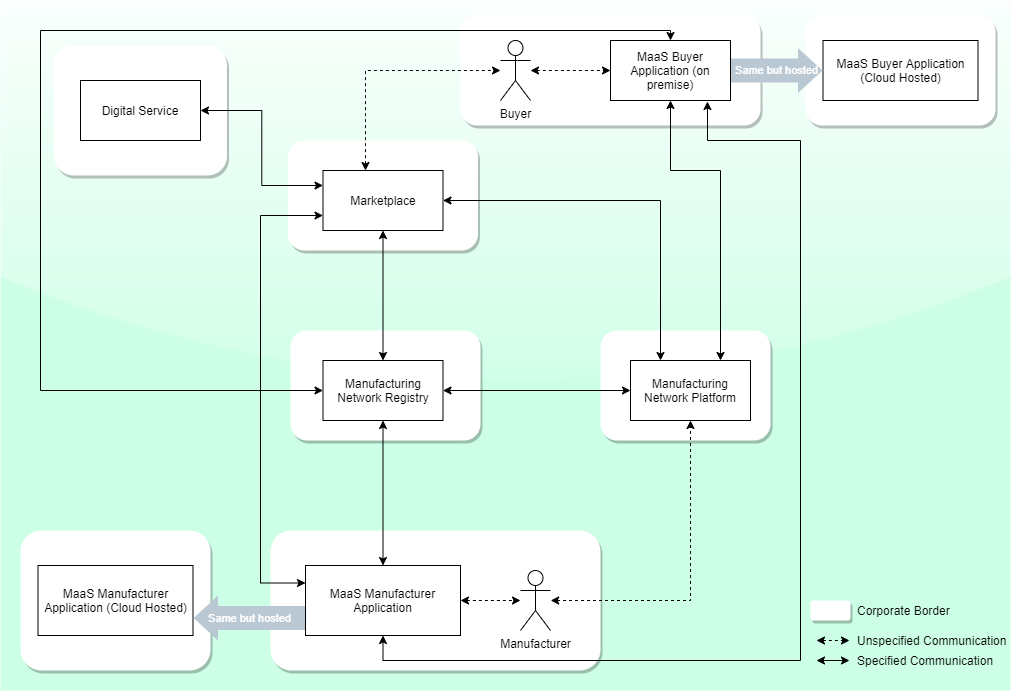

The diagram above was exported from draw.io. Its source (the exported page's mxGraphModel, read from the mxfile embedded in the PNG):
<mxGraphModel dx="2235" dy="808" grid="1" gridSize="10" guides="1" tooltips="1" connect="1" arrows="1" fold="1" page="1" pageScale="1" pageWidth="827" pageHeight="1169" math="0" shadow="0">
  <root>
    <mxCell id="0" />
    <mxCell id="1" parent="0" />
    <mxCell id="2" value="" style="rounded=0;whiteSpace=wrap;html=1;fontColor=#ffffff;glass=1;fillColor=#CCFFE6;strokeColor=none;" vertex="1" parent="1">
      <mxGeometry x="-170" y="70" width="1010" height="690" as="geometry" />
    </mxCell>
    <mxCell id="3" value="" style="rounded=1;whiteSpace=wrap;html=1;dashed=1;dashPattern=1 4;strokeWidth=2;shadow=1;strokeColor=none;" vertex="1" parent="1">
      <mxGeometry x="-150" y="600" width="190" height="140" as="geometry" />
    </mxCell>
    <mxCell id="4" value="" style="rounded=1;whiteSpace=wrap;html=1;dashed=1;dashPattern=1 1;strokeWidth=2;fontColor=#ffffff;fillColor=#FFFFFF;glass=0;sketch=0;shadow=1;strokeColor=none;" vertex="1" parent="1">
      <mxGeometry x="-116.5" y="115" width="173" height="130" as="geometry" />
    </mxCell>
    <mxCell id="5" value="" style="rounded=1;whiteSpace=wrap;html=1;dashed=1;dashPattern=1 4;strokeWidth=2;shadow=1;strokeColor=none;" vertex="1" parent="1">
      <mxGeometry x="100" y="600" width="330" height="140" as="geometry" />
    </mxCell>
    <mxCell id="6" value="" style="rounded=1;whiteSpace=wrap;html=1;dashed=1;dashPattern=1 4;strokeWidth=2;shadow=1;strokeColor=none;" vertex="1" parent="1">
      <mxGeometry x="120" y="400" width="190" height="110" as="geometry" />
    </mxCell>
    <mxCell id="7" value="" style="rounded=1;whiteSpace=wrap;html=1;dashed=1;dashPattern=1 4;strokeWidth=2;shadow=1;strokeColor=none;" vertex="1" parent="1">
      <mxGeometry x="430" y="400" width="170" height="110" as="geometry" />
    </mxCell>
    <mxCell id="8" value="" style="rounded=1;whiteSpace=wrap;html=1;dashed=1;dashPattern=1 4;strokeWidth=2;shadow=1;strokeColor=none;" vertex="1" parent="1">
      <mxGeometry x="290" y="85" width="300" height="110" as="geometry" />
    </mxCell>
    <mxCell id="9" value="" style="rounded=1;whiteSpace=wrap;html=1;dashed=1;dashPattern=1 4;strokeWidth=2;shadow=1;strokeColor=none;" vertex="1" parent="1">
      <mxGeometry x="117.5" y="210" width="190" height="110" as="geometry" />
    </mxCell>
    <mxCell id="10" style="edgeStyle=orthogonalEdgeStyle;rounded=0;orthogonalLoop=1;jettySize=auto;html=1;dashed=1;startArrow=classic;startFill=1;" edge="1" source="11" target="21" parent="1">
      <mxGeometry relative="1" as="geometry">
        <Array as="points">
          <mxPoint x="195" y="140" />
        </Array>
      </mxGeometry>
    </mxCell>
    <mxCell id="11" value="Marketplace" style="rounded=0;whiteSpace=wrap;html=1;" vertex="1" parent="1">
      <mxGeometry x="152.5" y="240" width="120" height="60" as="geometry" />
    </mxCell>
    <mxCell id="12" value="Manufacturing Network Registry" style="rounded=0;whiteSpace=wrap;html=1;" vertex="1" parent="1">
      <mxGeometry x="152.5" y="430" width="120" height="60" as="geometry" />
    </mxCell>
    <mxCell id="13" value="" style="edgeStyle=orthogonalEdgeStyle;rounded=0;orthogonalLoop=1;jettySize=auto;html=1;entryX=0.5;entryY=0;entryDx=0;entryDy=0;startArrow=classic;startFill=1;" edge="1" source="11" target="12" parent="1">
      <mxGeometry relative="1" as="geometry" />
    </mxCell>
    <mxCell id="14" value="Manufacturing Network Platform" style="rounded=0;whiteSpace=wrap;html=1;" vertex="1" parent="1">
      <mxGeometry x="460" y="430" width="120" height="60" as="geometry" />
    </mxCell>
    <mxCell id="15" value="" style="edgeStyle=orthogonalEdgeStyle;rounded=0;orthogonalLoop=1;jettySize=auto;html=1;entryX=0.25;entryY=0;entryDx=0;entryDy=0;startArrow=classic;startFill=1;exitX=1;exitY=0.5;exitDx=0;exitDy=0;" edge="1" source="11" target="14" parent="1">
      <mxGeometry x="-0.262" y="-10" relative="1" as="geometry">
        <mxPoint x="205" y="310" as="sourcePoint" />
        <mxPoint x="545" y="400" as="targetPoint" />
        <mxPoint as="offset" />
      </mxGeometry>
    </mxCell>
    <mxCell id="16" value="Manufacturer" style="shape=umlActor;verticalLabelPosition=bottom;verticalAlign=top;html=1;outlineConnect=0;" vertex="1" parent="1">
      <mxGeometry x="350" y="640" width="30" height="60" as="geometry" />
    </mxCell>
    <mxCell id="17" style="edgeStyle=orthogonalEdgeStyle;rounded=0;orthogonalLoop=1;jettySize=auto;html=1;entryX=0.5;entryY=1;entryDx=0;entryDy=0;startArrow=classic;startFill=1;dashed=1;exitX=0.849;exitY=0.5;exitDx=0;exitDy=0;exitPerimeter=0;" edge="1" source="5" target="14" parent="1">
      <mxGeometry relative="1" as="geometry">
        <mxPoint x="330" y="680" as="sourcePoint" />
        <mxPoint x="545" y="570" as="targetPoint" />
        <Array as="points">
          <mxPoint x="520" y="670" />
        </Array>
      </mxGeometry>
    </mxCell>
    <mxCell id="18" style="edgeStyle=orthogonalEdgeStyle;rounded=0;orthogonalLoop=1;jettySize=auto;html=1;startArrow=classic;startFill=1;exitX=1;exitY=0.5;exitDx=0;exitDy=0;dashed=1;" edge="1" source="19" target="16" parent="1">
      <mxGeometry relative="1" as="geometry" />
    </mxCell>
    <mxCell id="19" value="MaaS Manufacturer Application" style="rounded=0;whiteSpace=wrap;html=1;verticalAlign=middle;" vertex="1" parent="1">
      <mxGeometry x="135" y="635" width="155" height="70" as="geometry" />
    </mxCell>
    <mxCell id="20" value="" style="edgeStyle=orthogonalEdgeStyle;rounded=0;orthogonalLoop=1;jettySize=auto;html=1;entryX=0.5;entryY=1;entryDx=0;entryDy=0;startArrow=classic;startFill=1;exitX=0.5;exitY=0;exitDx=0;exitDy=0;" edge="1" source="19" target="12" parent="1">
      <mxGeometry x="-0.0385" y="-10" relative="1" as="geometry">
        <mxPoint x="249" y="691.98" as="sourcePoint" />
        <mxPoint as="offset" />
      </mxGeometry>
    </mxCell>
    <mxCell id="21" value="Buyer" style="shape=umlActor;verticalLabelPosition=bottom;verticalAlign=top;html=1;outlineConnect=0;" vertex="1" parent="1">
      <mxGeometry x="330" y="110" width="30" height="60" as="geometry" />
    </mxCell>
    <mxCell id="22" value="MaaS Buyer Application (on premise)" style="rounded=0;whiteSpace=wrap;html=1;" vertex="1" parent="1">
      <mxGeometry x="440" y="110" width="120" height="60" as="geometry" />
    </mxCell>
    <mxCell id="23" value="" style="edgeStyle=orthogonalEdgeStyle;rounded=0;orthogonalLoop=1;jettySize=auto;html=1;entryX=0.75;entryY=0;entryDx=0;entryDy=0;startArrow=classic;startFill=1;exitX=0.5;exitY=1;exitDx=0;exitDy=0;" edge="1" source="22" target="14" parent="1">
      <mxGeometry x="-0.1948" y="10" relative="1" as="geometry">
        <mxPoint x="265" y="280" as="sourcePoint" />
        <mxPoint x="642.5" y="400" as="targetPoint" />
        <mxPoint as="offset" />
        <Array as="points">
          <mxPoint x="500" y="240" />
          <mxPoint x="550" y="240" />
        </Array>
      </mxGeometry>
    </mxCell>
    <mxCell id="24" style="edgeStyle=orthogonalEdgeStyle;rounded=0;orthogonalLoop=1;jettySize=auto;html=1;dashed=1;startArrow=classic;startFill=1;entryX=0;entryY=0.5;entryDx=0;entryDy=0;" edge="1" source="21" target="22" parent="1">
      <mxGeometry relative="1" as="geometry">
        <Array as="points">
          <mxPoint x="400" y="140" />
          <mxPoint x="400" y="140" />
        </Array>
        <mxPoint x="215" y="220" as="sourcePoint" />
        <mxPoint x="340" y="150" as="targetPoint" />
      </mxGeometry>
    </mxCell>
    <mxCell id="25" value="" style="edgeStyle=orthogonalEdgeStyle;rounded=0;orthogonalLoop=1;jettySize=auto;html=1;entryX=0;entryY=0.5;entryDx=0;entryDy=0;startArrow=classic;startFill=1;exitX=0.5;exitY=0;exitDx=0;exitDy=0;" edge="1" source="22" target="12" parent="1">
      <mxGeometry x="-0.3672" y="-20" relative="1" as="geometry">
        <mxPoint x="205" y="310" as="sourcePoint" />
        <mxPoint x="205" y="440" as="targetPoint" />
        <Array as="points">
          <mxPoint x="500" y="100" />
          <mxPoint x="-130" y="100" />
          <mxPoint x="-130" y="460" />
        </Array>
        <mxPoint as="offset" />
      </mxGeometry>
    </mxCell>
    <mxCell id="26" value="Digital Service" style="rounded=0;whiteSpace=wrap;html=1;" vertex="1" parent="1">
      <mxGeometry x="-90" y="150" width="120" height="60" as="geometry" />
    </mxCell>
    <mxCell id="27" value="" style="edgeStyle=orthogonalEdgeStyle;rounded=0;orthogonalLoop=1;jettySize=auto;html=1;entryX=1;entryY=0.5;entryDx=0;entryDy=0;startArrow=classic;startFill=1;exitX=0;exitY=0.25;exitDx=0;exitDy=0;" edge="1" source="11" target="26" parent="1">
      <mxGeometry x="0.2381" y="-10" relative="1" as="geometry">
        <mxPoint x="205" y="310" as="sourcePoint" />
        <mxPoint x="205" y="440" as="targetPoint" />
        <mxPoint as="offset" />
      </mxGeometry>
    </mxCell>
    <mxCell id="28" value="" style="edgeStyle=orthogonalEdgeStyle;rounded=0;orthogonalLoop=1;jettySize=auto;html=1;entryX=0;entryY=0.25;entryDx=0;entryDy=0;startArrow=classic;startFill=1;exitX=0;exitY=0.75;exitDx=0;exitDy=0;" edge="1" source="11" target="19" parent="1">
      <mxGeometry x="0.2335" y="-30" relative="1" as="geometry">
        <mxPoint x="265" y="280" as="sourcePoint" />
        <mxPoint x="620" y="410" as="targetPoint" />
        <mxPoint as="offset" />
        <Array as="points">
          <mxPoint x="90" y="285" />
          <mxPoint x="90" y="653" />
        </Array>
      </mxGeometry>
    </mxCell>
    <mxCell id="29" value="" style="edgeStyle=orthogonalEdgeStyle;rounded=0;orthogonalLoop=1;jettySize=auto;html=1;entryX=1;entryY=0.5;entryDx=0;entryDy=0;startArrow=classic;startFill=1;" edge="1" source="14" target="12" parent="1">
      <mxGeometry x="-0.0889" y="-20" relative="1" as="geometry">
        <mxPoint x="-18" y="10" as="offset" />
        <mxPoint x="400" y="500" as="sourcePoint" />
      </mxGeometry>
    </mxCell>
    <mxCell id="30" value="MaaS Manufacturer Application (Cloud Hosted)" style="rounded=0;whiteSpace=wrap;html=1;verticalAlign=middle;fillColor=none;" vertex="1" parent="1">
      <mxGeometry x="-132.5" y="635" width="155" height="70" as="geometry" />
    </mxCell>
    <mxCell id="31" value="" style="edgeStyle=orthogonalEdgeStyle;rounded=0;orthogonalLoop=1;jettySize=auto;html=1;entryX=0.5;entryY=1;entryDx=0;entryDy=0;startArrow=classic;startFill=1;exitX=0.808;exitY=1.017;exitDx=0;exitDy=0;exitPerimeter=0;" edge="1" source="22" target="19" parent="1">
      <mxGeometry x="-0.7996" y="10" relative="1" as="geometry">
        <mxPoint x="510" y="180.0000000000001" as="sourcePoint" />
        <mxPoint x="652.5" y="409.9999999999999" as="targetPoint" />
        <mxPoint as="offset" />
        <Array as="points">
          <mxPoint x="537" y="210" />
          <mxPoint x="630" y="210" />
          <mxPoint x="630" y="730" />
          <mxPoint x="213" y="730" />
        </Array>
      </mxGeometry>
    </mxCell>
    <mxCell id="32" value="" style="rounded=1;whiteSpace=wrap;html=1;dashed=1;dashPattern=1 4;strokeWidth=2;shadow=1;strokeColor=none;" vertex="1" parent="1">
      <mxGeometry x="635" y="85" width="190" height="110" as="geometry" />
    </mxCell>
    <mxCell id="33" value="MaaS Buyer Application (Cloud Hosted)" style="rounded=0;whiteSpace=wrap;html=1;verticalAlign=middle;fillColor=none;" vertex="1" parent="1">
      <mxGeometry x="652.5" y="110" width="155" height="60" as="geometry" />
    </mxCell>
    <mxCell id="34" value="" style="rounded=1;whiteSpace=wrap;html=1;dashed=1;dashPattern=1 4;strokeWidth=2;shadow=1;strokeColor=none;" vertex="1" parent="1">
      <mxGeometry x="640" y="670" width="40" height="20" as="geometry" />
    </mxCell>
    <mxCell id="35" style="edgeStyle=orthogonalEdgeStyle;rounded=0;orthogonalLoop=1;jettySize=auto;html=1;startArrow=classic;startFill=1;dashed=1;exitX=0.849;exitY=0.5;exitDx=0;exitDy=0;exitPerimeter=0;" edge="1" parent="1">
      <mxGeometry relative="1" as="geometry">
        <mxPoint x="646" y="710" as="sourcePoint" />
        <mxPoint x="679" y="710" as="targetPoint" />
      </mxGeometry>
    </mxCell>
    <mxCell id="36" style="edgeStyle=orthogonalEdgeStyle;rounded=0;orthogonalLoop=1;jettySize=auto;html=1;startArrow=classic;startFill=1;exitX=0.849;exitY=0.5;exitDx=0;exitDy=0;exitPerimeter=0;" edge="1" parent="1">
      <mxGeometry relative="1" as="geometry">
        <mxPoint x="646" y="730" as="sourcePoint" />
        <mxPoint x="679" y="730" as="targetPoint" />
      </mxGeometry>
    </mxCell>
    <mxCell id="37" value="Unspecified Communication" style="text;html=1;strokeColor=none;fillColor=none;align=left;verticalAlign=middle;whiteSpace=wrap;rounded=0;shadow=1;glass=1;dashed=1;dashPattern=1 1;sketch=0;fontColor=#000000;" vertex="1" parent="1">
      <mxGeometry x="685" y="700" width="155" height="20" as="geometry" />
    </mxCell>
    <mxCell id="38" value="Corporate Border" style="text;html=1;strokeColor=none;fillColor=none;align=left;verticalAlign=middle;whiteSpace=wrap;rounded=0;shadow=1;glass=1;dashed=1;dashPattern=1 1;sketch=0;fontColor=#000000;" vertex="1" parent="1">
      <mxGeometry x="685" y="670" width="160" height="20" as="geometry" />
    </mxCell>
    <mxCell id="39" value="Specified Communication" style="text;html=1;strokeColor=none;fillColor=none;align=left;verticalAlign=middle;whiteSpace=wrap;rounded=0;shadow=1;glass=1;dashed=1;dashPattern=1 1;sketch=0;fontColor=#000000;" vertex="1" parent="1">
      <mxGeometry x="685" y="720" width="160" height="20" as="geometry" />
    </mxCell>
    <mxCell id="40" value="Same but hosted" style="shape=flexArrow;endArrow=classic;html=1;exitX=1;exitY=0.5;exitDx=0;exitDy=0;entryX=0;entryY=0.5;entryDx=0;entryDy=0;width=24;endSize=7.83;fillColor=#bac8d3;labelBackgroundColor=none;fontColor=#FFFFFF;strokeColor=none;align=center;" edge="1" source="22" target="33" parent="1">
      <mxGeometry width="50" height="50" relative="1" as="geometry">
        <mxPoint x="600" y="80" as="sourcePoint" />
        <mxPoint x="650" y="30" as="targetPoint" />
      </mxGeometry>
    </mxCell>
    <mxCell id="41" value="Same but hosted" style="shape=flexArrow;endArrow=classic;html=1;exitX=0;exitY=0.75;exitDx=0;exitDy=0;entryX=1;entryY=0.75;entryDx=0;entryDy=0;width=24;endSize=7.83;fillColor=#bac8d3;labelBackgroundColor=none;fontColor=#FFFFFF;strokeColor=none;align=center;" edge="1" source="19" target="30" parent="1">
      <mxGeometry width="50" height="50" relative="1" as="geometry">
        <mxPoint x="570" y="150" as="sourcePoint" />
        <mxPoint x="662.5" y="150" as="targetPoint" />
      </mxGeometry>
    </mxCell>
  </root>
</mxGraphModel>